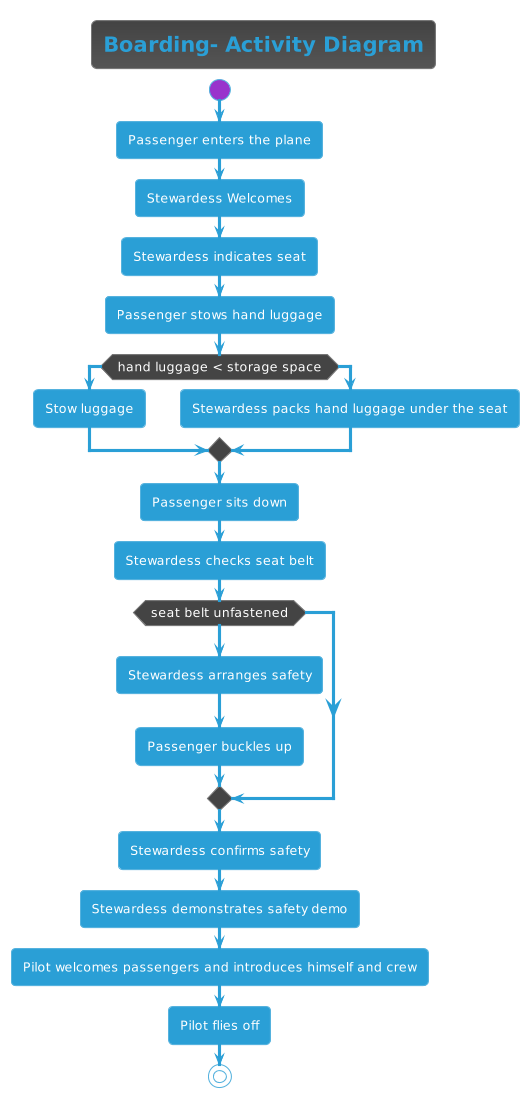

The diagram above was rendered by PlantUML. Its source (embedded in the PNG):
@startuml
!theme cyborg


title Boarding- Activity Diagram 


start

:Passenger enters the plane; 

:Stewardess Welcomes; 

:Stewardess indicates seat;

:Passenger stows hand luggage;

if (hand luggage < storage space) then (yes)
  :Stow luggage;
else (no)
  :Stewardess packs hand luggage under the seat;
endif

:Passenger sits down;

:Stewardess checks seat belt;
if (seat belt unfastened) then (yes)
  :Stewardess arranges safety;
  :Passenger buckles up;
  
endif;
:Stewardess confirms safety;
:Stewardess demonstrates safety demo;
:Pilot welcomes passengers and introduces himself and crew;
:Pilot flies off;

stop
@enduml